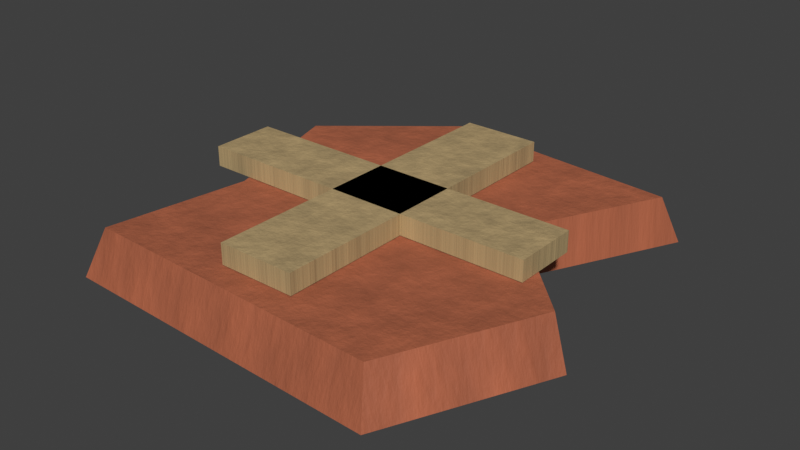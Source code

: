 # Source: tcivilization_legacy_item.blend  (saved by Blender 5.3.31; exported with 4.5.12 LTS)
import bpy
from mathutils import Matrix  # noqa: F401  (used for matrix-valued properties, if any)

bpy.ops.wm.read_factory_settings(use_empty=True)
scene = bpy.context.scene
scene.name = 'Scene'

# ---- materials (node trees are filled in below, after node groups)
mat_legacy_item_main = bpy.data.materials.new('legacy_item_main')
mat_legacy_item_acc = bpy.data.materials.new('legacy_item_acc')

# ---- material node trees
mat_legacy_item_main.use_nodes = True; mat_legacy_item_main.node_tree.nodes.clear()
_N = mat_legacy_item_main.node_tree.nodes; _L = mat_legacy_item_main.node_tree.links
n0 = _N.new('ShaderNodeOutputMaterial'); n0.name = 'Material Output'; n0.location = (900, 0)
n1 = _N.new('ShaderNodeBsdfPrincipled'); n1.name = 'Principled BSDF'; n1.location = (580, 0)
n1.inputs[10].default_value = 0.005
n2 = _N.new('ShaderNodeTexCoord'); n2.name = 'Texture Coordinate'; n2.location = (-900, 0)
n3 = _N.new('ShaderNodeTexNoise'); n3.name = 'Noise Texture'; n3.location = (-620, 180)
n3.width = 160
n3.inputs[2].default_value = 20.0
n3.inputs[3].default_value = 8.0
n3.inputs[4].default_value = 0.62
n4 = _N.new('ShaderNodeTexVoronoi'); n4.name = 'Voronoi Texture'; n4.location = (-620, -80)
n4.width = 160
n4.inputs[2].default_value = 11.0
n5 = _N.new('ShaderNodeMix'); n5.name = 'Mix'; n5.location = (-340, 60)
n5.inputs[0].default_value = 0.25
n6 = _N.new('ShaderNodeValToRGB'); n6.name = 'Color Ramp'; n6.location = (80, 220)
while len(n6.color_ramp.elements) > 1: n6.color_ramp.elements.remove(n6.color_ramp.elements[-1])
n6.color_ramp.elements[0].position = 0.18; n6.color_ramp.elements[0].color = (0.2883, 0.08374, 0.03941, 1.0)
_e = n6.color_ramp.elements.new(0.84); _e.color = (0.5382, 0.1508, 0.06867, 1.0)
n7 = _N.new('ShaderNodeMapRange'); n7.name = 'Map Range'; n7.location = (80, -20)
n7.inputs[3].default_value = 0.6182
n7.inputs[4].default_value = 0.7382
n8 = _N.new('ShaderNodeBump'); n8.name = 'Bump'; n8.location = (280, -200)
n8.inputs[0].default_value = 0.4
n8.inputs[1].default_value = 0.02
_L.new(n1.outputs[0], n0.inputs[0])
_L.new(n2.outputs[2], n3.inputs[0])
_L.new(n2.outputs[2], n4.inputs[0])
_L.new(n3.outputs[0], n5.inputs[2])
_L.new(n4.outputs[0], n5.inputs[3])
_L.new(n5.outputs[0], n6.inputs[0])
_L.new(n6.outputs[0], n1.inputs[0])
_L.new(n5.outputs[0], n7.inputs[0])
_L.new(n7.outputs[0], n1.inputs[2])
_L.new(n5.outputs[0], n8.inputs[3])
_L.new(n8.outputs[0], n1.inputs[5])
n0.is_active_output = True
mat_legacy_item_acc.use_nodes = True; mat_legacy_item_acc.node_tree.nodes.clear()
_N = mat_legacy_item_acc.node_tree.nodes; _L = mat_legacy_item_acc.node_tree.links
n0 = _N.new('ShaderNodeOutputMaterial'); n0.name = 'Material Output'; n0.location = (900, 0)
n1 = _N.new('ShaderNodeBsdfPrincipled'); n1.name = 'Principled BSDF'; n1.location = (580, 0)
n1.inputs[10].default_value = 0.005
n2 = _N.new('ShaderNodeTexCoord'); n2.name = 'Texture Coordinate'; n2.location = (-900, 0)
n3 = _N.new('ShaderNodeTexNoise'); n3.name = 'Noise Texture'; n3.location = (-620, 180)
n3.width = 160
n3.inputs[2].default_value = 38.0
n3.inputs[3].default_value = 8.0
n3.inputs[4].default_value = 0.62
n4 = _N.new('ShaderNodeTexVoronoi'); n4.name = 'Voronoi Texture'; n4.location = (-620, -80)
n4.width = 160
n4.inputs[2].default_value = 20.9
n5 = _N.new('ShaderNodeMix'); n5.name = 'Mix'; n5.location = (-340, 60)
n5.inputs[0].default_value = 0.25
n6 = _N.new('ShaderNodeValToRGB'); n6.name = 'Color Ramp'; n6.location = (80, 220)
while len(n6.color_ramp.elements) > 1: n6.color_ramp.elements.remove(n6.color_ramp.elements[-1])
n6.color_ramp.elements[0].position = 0.18; n6.color_ramp.elements[0].color = (0.3111, 0.2259, 0.1092, 1.0)
_e = n6.color_ramp.elements.new(0.84); _e.color = (0.5817, 0.4194, 0.1985, 1.0)
n7 = _N.new('ShaderNodeMapRange'); n7.name = 'Map Range'; n7.location = (80, -20)
n7.inputs[3].default_value = 0.7185
n7.inputs[4].default_value = 0.8385
n8 = _N.new('ShaderNodeBump'); n8.name = 'Bump'; n8.location = (280, -200)
n8.inputs[0].default_value = 0.3
n8.inputs[1].default_value = 0.02
_L.new(n1.outputs[0], n0.inputs[0])
_L.new(n2.outputs[2], n3.inputs[0])
_L.new(n2.outputs[2], n4.inputs[0])
_L.new(n3.outputs[0], n5.inputs[2])
_L.new(n4.outputs[0], n5.inputs[3])
_L.new(n5.outputs[0], n6.inputs[0])
_L.new(n6.outputs[0], n1.inputs[0])
_L.new(n5.outputs[0], n7.inputs[0])
_L.new(n7.outputs[0], n1.inputs[2])
_L.new(n5.outputs[0], n8.inputs[3])
_L.new(n8.outputs[0], n1.inputs[5])
n0.is_active_output = True

# ---- world
world_bakeworld = bpy.data.worlds.new('BakeWorld'); scene.world = world_bakeworld
world_bakeworld.use_nodes = True; world_bakeworld.node_tree.nodes.clear()
_N = world_bakeworld.node_tree.nodes; _L = world_bakeworld.node_tree.links
n0 = _N.new('ShaderNodeBackground'); n0.name = 'Background'; n0.location = (-200, 100)
n0.inputs[0].default_value = (0.05, 0.05, 0.05, 1.0)
n1 = _N.new('ShaderNodeOutputWorld'); n1.name = 'World Output'; n1.location = (200, 100)
_L.new(n0.outputs[0], n1.inputs[0])
n1.is_active_output = True
world_bakeworld.light_settings.distance = 0.14

# ---- meshes
me_legacy_item_mesh = bpy.data.meshes.new('legacy_item_mesh')
me_legacy_item_mesh.from_pydata([(-0.32, -0.34, 0.0), (0.24, -0.36, 0.0), (0.36, -0.1, 0.0), (0.18, 0.08, 0.0), (0.3, 0.32, 0.0), (-0.14, 0.36, 0.0), (-0.36, 0.18, 0.0), (-0.28, -0.08, 0.0), (-0.2944, -0.3128, 0.08), (0.2208, -0.3312, 0.08), (0.3312, -0.092, 0.08), (0.1656, 0.0736, 0.08), (0.276, 0.2944, 0.08), (-0.1288, 0.3312, 0.08), (-0.3312, 0.1656, 0.08), (-0.2576, -0.0736, 0.08)], [], [(8, 9, 10, 11, 12, 13, 14, 15), (0, 1, 9, 8), (1, 2, 10, 9), (2, 3, 11, 10), (3, 4, 12, 11), (4, 5, 13, 12), (5, 6, 14, 13), (6, 7, 15, 14), (7, 0, 8, 15)])
_uv = me_legacy_item_mesh.uv_layers.new(name='UVMap')
_uv.uv.foreach_set('vector', [0.2056, 0.1872, 0.7208, 0.1688, 0.8312, 0.408, 0.6656, 0.5736, 0.776, 0.7944, 0.3712, 0.8312, 0.1688, 0.6656, 0.2424, 0.4264, 0.18, 0.16, 0.74, 0.14, 0.7208, 0.1688, 0.2056, 0.1872, 0.74, 0.14, 0.86, 0.4, 0.8312, 0.408, 0.7208, 0.1688, 0.86, 0.4, 0.68, 0.58, 0.6656, 0.5736, 0.8312, 0.408, 0.68, 0.58, 0.8, 0.82, 0.776, 0.7944, 0.6656, 0.5736, 0.8, 0.82, 0.36, 0.86, 0.3712, 0.8312, 0.776, 0.7944, 0.36, 0.86, 0.14, 0.68, 0.1688, 0.6656, 0.3712, 0.8312, 0.14, 0.68, 0.22, 0.42, 0.2424, 0.4264, 0.1688, 0.6656, 0.22, 0.42, 0.18, 0.16, 0.2056, 0.1872, 0.2424, 0.4264])
me_legacy_item_mesh.materials.append(mat_legacy_item_main)
me_legacy_item_mesh.update()
me_legacy_item_emblem = bpy.data.meshes.new('legacy_item_emblem')
me_legacy_item_emblem.from_pydata([(-0.33, -0.06, 0.081), (0.26, -0.06, 0.081), (0.26, 0.05, 0.081), (-0.33, 0.05, 0.081), (-0.33, -0.06, 0.115), (0.26, -0.06, 0.115), (0.26, 0.05, 0.115), (-0.33, 0.05, 0.115), (-0.08, -0.28, 0.081), (0.05, -0.28, 0.081), (0.05, 0.28, 0.081), (-0.08, 0.28, 0.081), (-0.08, -0.28, 0.115), (0.05, -0.28, 0.115), (0.05, 0.28, 0.115), (-0.08, 0.28, 0.115)], [], [(4, 5, 6, 7), (0, 1, 5, 4), (1, 2, 6, 5), (2, 3, 7, 6), (3, 0, 4, 7), (12, 13, 14, 15), (8, 9, 13, 12), (9, 10, 14, 13), (10, 11, 15, 14), (11, 8, 12, 15)])
_uv = me_legacy_item_emblem.uv_layers.new(name='UVMap')
_uv.uv.foreach_set('vector', [0.17, 0.44, 0.76, 0.44, 0.76, 0.55, 0.17, 0.55, 0.17, 0.44, 0.76, 0.44, 0.76, 0.44, 0.17, 0.44, 0.76, 0.44, 0.76, 0.55, 0.76, 0.55, 0.76, 0.44, 0.76, 0.55, 0.17, 0.55, 0.17, 0.55, 0.76, 0.55, 0.17, 0.55, 0.17, 0.44, 0.17, 0.44, 0.17, 0.55, 0.42, 0.22, 0.55, 0.22, 0.55, 0.78, 0.42, 0.78, 0.42, 0.22, 0.55, 0.22, 0.55, 0.22, 0.42, 0.22, 0.55, 0.22, 0.55, 0.78, 0.55, 0.78, 0.55, 0.22, 0.55, 0.78, 0.42, 0.78, 0.42, 0.78, 0.55, 0.78, 0.42, 0.78, 0.42, 0.22, 0.42, 0.22, 0.42, 0.78])
me_legacy_item_emblem.materials.append(mat_legacy_item_acc)
me_legacy_item_emblem.update()

# ---- objects
ob_legacy_item_tablet = bpy.data.objects.new('legacy_item_tablet', me_legacy_item_mesh)
ob_legacy_item_emblem = bpy.data.objects.new('legacy_item_emblem', me_legacy_item_emblem)

# ---- transforms, parenting, visibility, modifiers, constraints
ob_legacy_item_tablet.location = (0.0, 0.0, 0.0)
ob_legacy_item_emblem.location = (0.0, 0.0, 0.0)

# ---- collection membership
scene.collection.objects.link(ob_legacy_item_tablet)
scene.collection.objects.link(ob_legacy_item_emblem)

# ---- scene / render settings (as saved in the file)
scene.frame_start = 1; scene.frame_end = 250; scene.frame_set(1)
scene.render.engine = 'CYCLES'
scene.render.bake_bias = 0.0
scene.render.bake_samples = 0
scene.render.compositor_device = 'GPU'
scene.cycles.use_denoising = False
scene.cycles.samples = 4
scene.eevee.use_volume_custom_range = False
scene.eevee.fast_gi_thickness_near = 0.1
scene.eevee.fast_gi_thickness_far = 0.0
scene.eevee.ray_tracing_options.screen_trace_thickness = 0.1
scene.view_settings.view_transform = 'Standard'
bpy.context.view_layer.update()

# ---- added for rendering (the .blend has no active camera and no usable light): camera, sun
cam_auto = bpy.data.cameras.new('AutoCamera')
cam_auto.lens = 50.0
cam_auto.sensor_width = 36.0
cam_auto.clip_end = 1000.0
ob_auto_camera = bpy.data.objects.new('AutoCamera', cam_auto)
scene.collection.objects.link(ob_auto_camera)
ob_auto_camera.location = (0.948084, -1.1377, 0.815968)
ob_auto_camera.rotation_euler = (1.09748, -7.21219e-08, 0.694738)
scene.camera = ob_auto_camera
light_auto_sun = bpy.data.lights.new('AutoSun', 'SUN')
light_auto_sun.energy = 3.0
light_auto_sun.angle = 0.0523599
ob_auto_sun = bpy.data.objects.new('AutoSun', light_auto_sun)
scene.collection.objects.link(ob_auto_sun)
ob_auto_sun.rotation_euler = (0.872665, 0.174533, 0.523599)
bpy.context.view_layer.update()

